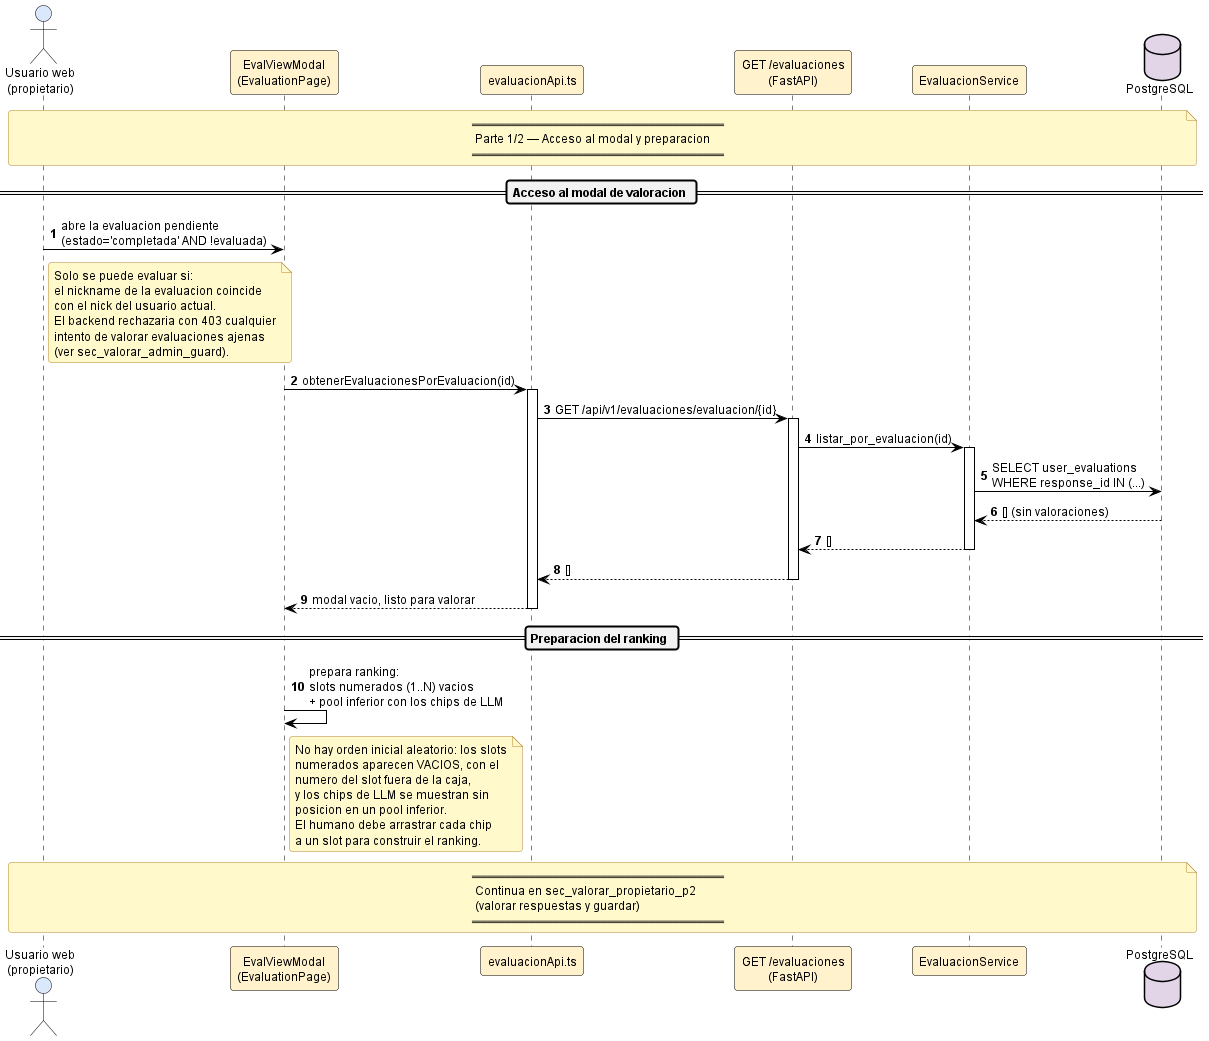

The diagram above was rendered by PlantUML. Its source (embedded in the PNG):
@startuml sec_valorar_propietario_p1

' ============================================================
' Estilo claro estandar — fondo blanco, fuente y lineas negras,
' rellenos pastel suaves. NO MODO OSCURO.
' ============================================================
skinparam backgroundColor #FFFFFF
skinparam defaultFontColor #000000
skinparam defaultFontName "Helvetica"
skinparam defaultFontSize 12
skinparam shadowing false
skinparam roundCorner 6
skinparam ArrowColor #000000
skinparam ArrowFontColor #000000

skinparam noteBackgroundColor #FFF9CC
skinparam noteBorderColor #B5852E
skinparam noteFontColor #000000

skinparam titleFontColor #1F4E79
skinparam titleFontSize 14
skinparam titleFontStyle bold

skinparam dividerBackgroundColor #F2F2F2
skinparam dividerFontColor #000000

skinparam sequence {
  ActorBackgroundColor #DAE8FC
  ActorBorderColor #000000
  ActorFontColor #000000
  ParticipantBackgroundColor #FFF2CC
  ParticipantBorderColor #000000
  ParticipantFontColor #000000
  LifeLineBorderColor #000000
  LifeLineBackgroundColor #FFFFFF
  ArrowColor #000000
  ArrowFontColor #000000
  GroupBackgroundColor #F2F2F2
  GroupHeaderFontColor #000000
  GroupBorderColor #000000
  ReferenceBackgroundColor #FFF9CC
  ReferenceBorderColor #B5852E
  ReferenceFontColor #000000
  DividerBackgroundColor #F2F2F2
  DividerFontColor #000000
}
skinparam activationBackgroundColor #FFF2CC
skinparam activationBorderColor #000000
skinparam databaseBackgroundColor #E1D5E7
skinparam databaseBorderColor #000000
skinparam databaseFontColor #000000

' ============================================================
' Secuencia: Valoracion por el usuario web propietario — Parte 1/2
' Acceso al modal y preparacion del ranking (RF-12, RF-13)
' Continua en sec_valorar_propietario_p2 (valorar y guardar).
' ============================================================

autonumber

actor "Usuario web\n(propietario)" as Usuario
participant "EvalViewModal\n(EvaluationPage)" as UI
participant "evaluacionApi.ts" as API
participant "GET /evaluaciones\n(FastAPI)" as Router
participant "EvaluacionService" as Svc
database "PostgreSQL" as DB

note over Usuario, DB
  ══════════════════════════════════════════
   Parte 1/2 — Acceso al modal y preparacion
  ══════════════════════════════════════════
end note

== Acceso al modal de valoracion ==

Usuario -> UI : abre la evaluacion pendiente\n(estado='completada' AND !evaluada)
note right of Usuario
  Solo se puede evaluar si:
  el nickname de la evaluacion coincide
  con el nick del usuario actual.
  El backend rechazaria con 403 cualquier
  intento de valorar evaluaciones ajenas
  (ver sec_valorar_admin_guard).
end note

UI -> API : obtenerEvaluacionesPorEvaluacion(id)
activate API
API -> Router : GET /api/v1/evaluaciones/evaluacion/{id}
activate Router
Router -> Svc : listar_por_evaluacion(id)
activate Svc
Svc -> DB : SELECT user_evaluations\nWHERE response_id IN (...)
DB --> Svc : [] (sin valoraciones)
Svc --> Router : []
deactivate Svc
Router --> API : []
deactivate Router
API --> UI : modal vacio, listo para valorar
deactivate API

== Preparacion del ranking ==

UI -> UI : prepara ranking:\nslots numerados (1..N) vacios\n+ pool inferior con los chips de LLM
note right of UI
  No hay orden inicial aleatorio: los slots
  numerados aparecen VACIOS, con el
  numero del slot fuera de la caja,
  y los chips de LLM se muestran sin
  posicion en un pool inferior.
  El humano debe arrastrar cada chip
  a un slot para construir el ranking.
end note

note over Usuario, DB
  ══════════════════════════════════════════
   Continua en sec_valorar_propietario_p2
   (valorar respuestas y guardar)
  ══════════════════════════════════════════
end note

@enduml